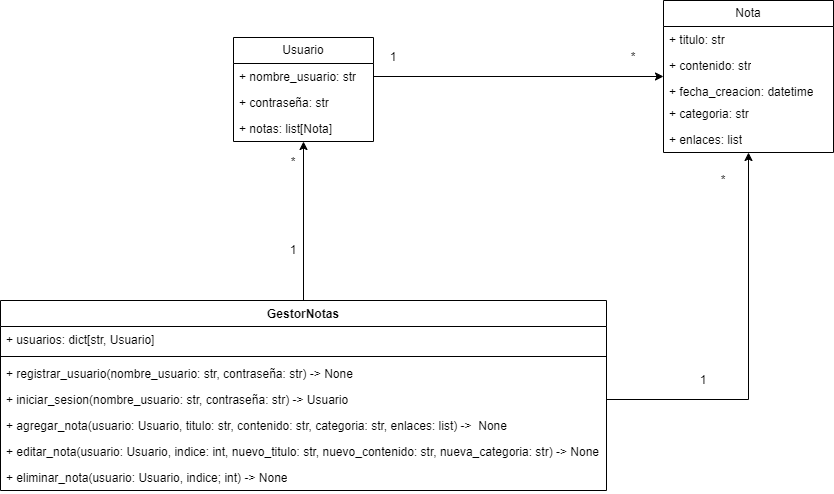

The diagram above was exported from draw.io. Its source (the exported page's mxGraphModel, read from the mxfile embedded in the PNG):
<mxGraphModel dx="1632" dy="753" grid="1" gridSize="10" guides="1" tooltips="1" connect="1" arrows="1" fold="1" page="1" pageScale="1" pageWidth="827" pageHeight="1169" math="0" shadow="0">
  <root>
    <mxCell id="0" />
    <mxCell id="1" parent="0" />
    <mxCell id="sG9Vv1r-2CVsBmMZfNLU-2" value="Nota" style="swimlane;fontStyle=0;childLayout=stackLayout;horizontal=1;startSize=26;fillColor=none;horizontalStack=0;resizeParent=1;resizeParentMax=0;resizeLast=0;collapsible=1;marginBottom=0;whiteSpace=wrap;html=1;" parent="1" vertex="1">
      <mxGeometry x="1173" y="160" width="170" height="152" as="geometry" />
    </mxCell>
    <mxCell id="sG9Vv1r-2CVsBmMZfNLU-3" value="+ titulo: str" style="text;strokeColor=none;fillColor=none;align=left;verticalAlign=top;spacingLeft=4;spacingRight=4;overflow=hidden;rotatable=0;points=[[0,0.5],[1,0.5]];portConstraint=eastwest;whiteSpace=wrap;html=1;" parent="sG9Vv1r-2CVsBmMZfNLU-2" vertex="1">
      <mxGeometry y="26" width="170" height="26" as="geometry" />
    </mxCell>
    <mxCell id="sG9Vv1r-2CVsBmMZfNLU-4" value="+ contenido: str" style="text;strokeColor=none;fillColor=none;align=left;verticalAlign=top;spacingLeft=4;spacingRight=4;overflow=hidden;rotatable=0;points=[[0,0.5],[1,0.5]];portConstraint=eastwest;whiteSpace=wrap;html=1;" parent="sG9Vv1r-2CVsBmMZfNLU-2" vertex="1">
      <mxGeometry y="52" width="170" height="26" as="geometry" />
    </mxCell>
    <mxCell id="sG9Vv1r-2CVsBmMZfNLU-5" value="+ fecha_creacion: datetime" style="text;strokeColor=none;fillColor=none;align=left;verticalAlign=top;spacingLeft=4;spacingRight=4;overflow=hidden;rotatable=0;points=[[0,0.5],[1,0.5]];portConstraint=eastwest;whiteSpace=wrap;html=1;" parent="sG9Vv1r-2CVsBmMZfNLU-2" vertex="1">
      <mxGeometry y="78" width="170" height="22" as="geometry" />
    </mxCell>
    <mxCell id="sG9Vv1r-2CVsBmMZfNLU-7" value="+ categoria: str" style="text;strokeColor=none;fillColor=none;align=left;verticalAlign=top;spacingLeft=4;spacingRight=4;overflow=hidden;rotatable=0;points=[[0,0.5],[1,0.5]];portConstraint=eastwest;whiteSpace=wrap;html=1;" parent="sG9Vv1r-2CVsBmMZfNLU-2" vertex="1">
      <mxGeometry y="100" width="170" height="26" as="geometry" />
    </mxCell>
    <mxCell id="sG9Vv1r-2CVsBmMZfNLU-8" value="+ enlaces: list" style="text;strokeColor=none;fillColor=none;align=left;verticalAlign=top;spacingLeft=4;spacingRight=4;overflow=hidden;rotatable=0;points=[[0,0.5],[1,0.5]];portConstraint=eastwest;whiteSpace=wrap;html=1;" parent="sG9Vv1r-2CVsBmMZfNLU-2" vertex="1">
      <mxGeometry y="126" width="170" height="26" as="geometry" />
    </mxCell>
    <mxCell id="sG9Vv1r-2CVsBmMZfNLU-9" value="Usuario" style="swimlane;fontStyle=0;childLayout=stackLayout;horizontal=1;startSize=26;fillColor=none;horizontalStack=0;resizeParent=1;resizeParentMax=0;resizeLast=0;collapsible=1;marginBottom=0;whiteSpace=wrap;html=1;" parent="1" vertex="1">
      <mxGeometry x="743" y="197" width="140" height="104" as="geometry" />
    </mxCell>
    <mxCell id="sG9Vv1r-2CVsBmMZfNLU-10" value="&lt;div&gt;+ nombre_usuario: str&lt;/div&gt;" style="text;strokeColor=none;fillColor=none;align=left;verticalAlign=top;spacingLeft=4;spacingRight=4;overflow=hidden;rotatable=0;points=[[0,0.5],[1,0.5]];portConstraint=eastwest;whiteSpace=wrap;html=1;" parent="sG9Vv1r-2CVsBmMZfNLU-9" vertex="1">
      <mxGeometry y="26" width="140" height="26" as="geometry" />
    </mxCell>
    <mxCell id="sG9Vv1r-2CVsBmMZfNLU-11" value="+ contraseña: str" style="text;strokeColor=none;fillColor=none;align=left;verticalAlign=top;spacingLeft=4;spacingRight=4;overflow=hidden;rotatable=0;points=[[0,0.5],[1,0.5]];portConstraint=eastwest;whiteSpace=wrap;html=1;" parent="sG9Vv1r-2CVsBmMZfNLU-9" vertex="1">
      <mxGeometry y="52" width="140" height="26" as="geometry" />
    </mxCell>
    <mxCell id="sG9Vv1r-2CVsBmMZfNLU-12" value="+ notas: list[Nota]" style="text;strokeColor=none;fillColor=none;align=left;verticalAlign=top;spacingLeft=4;spacingRight=4;overflow=hidden;rotatable=0;points=[[0,0.5],[1,0.5]];portConstraint=eastwest;whiteSpace=wrap;html=1;" parent="sG9Vv1r-2CVsBmMZfNLU-9" vertex="1">
      <mxGeometry y="78" width="140" height="26" as="geometry" />
    </mxCell>
    <mxCell id="sG9Vv1r-2CVsBmMZfNLU-31" style="edgeStyle=orthogonalEdgeStyle;rounded=0;orthogonalLoop=1;jettySize=auto;html=1;" parent="1" source="sG9Vv1r-2CVsBmMZfNLU-17" target="sG9Vv1r-2CVsBmMZfNLU-9" edge="1">
      <mxGeometry relative="1" as="geometry" />
    </mxCell>
    <mxCell id="sG9Vv1r-2CVsBmMZfNLU-17" value="GestorNotas" style="swimlane;fontStyle=1;align=center;verticalAlign=top;childLayout=stackLayout;horizontal=1;startSize=26;horizontalStack=0;resizeParent=1;resizeParentMax=0;resizeLast=0;collapsible=1;marginBottom=0;whiteSpace=wrap;html=1;" parent="1" vertex="1">
      <mxGeometry x="510" y="460" width="606" height="190" as="geometry">
        <mxRectangle x="104" y="390" width="110" height="30" as="alternateBounds" />
      </mxGeometry>
    </mxCell>
    <mxCell id="sG9Vv1r-2CVsBmMZfNLU-18" value="+ usuarios: dict[str, Usuario]" style="text;strokeColor=none;fillColor=none;align=left;verticalAlign=top;spacingLeft=4;spacingRight=4;overflow=hidden;rotatable=0;points=[[0,0.5],[1,0.5]];portConstraint=eastwest;whiteSpace=wrap;html=1;" parent="sG9Vv1r-2CVsBmMZfNLU-17" vertex="1">
      <mxGeometry y="26" width="606" height="26" as="geometry" />
    </mxCell>
    <mxCell id="sG9Vv1r-2CVsBmMZfNLU-19" value="" style="line;strokeWidth=1;fillColor=none;align=left;verticalAlign=middle;spacingTop=-1;spacingLeft=3;spacingRight=3;rotatable=0;labelPosition=right;points=[];portConstraint=eastwest;strokeColor=inherit;" parent="sG9Vv1r-2CVsBmMZfNLU-17" vertex="1">
      <mxGeometry y="52" width="606" height="8" as="geometry" />
    </mxCell>
    <mxCell id="sG9Vv1r-2CVsBmMZfNLU-20" value="+ registrar_usuario(nombre_usuario: str, contraseña: str) -&amp;gt; None" style="text;strokeColor=none;fillColor=none;align=left;verticalAlign=top;spacingLeft=4;spacingRight=4;overflow=hidden;rotatable=0;points=[[0,0.5],[1,0.5]];portConstraint=eastwest;whiteSpace=wrap;html=1;" parent="sG9Vv1r-2CVsBmMZfNLU-17" vertex="1">
      <mxGeometry y="60" width="606" height="26" as="geometry" />
    </mxCell>
    <mxCell id="sG9Vv1r-2CVsBmMZfNLU-21" value="+ iniciar_sesion(nombre_usuario: str, contraseña: str) -&amp;gt; Usuario" style="text;strokeColor=none;fillColor=none;align=left;verticalAlign=top;spacingLeft=4;spacingRight=4;overflow=hidden;rotatable=0;points=[[0,0.5],[1,0.5]];portConstraint=eastwest;whiteSpace=wrap;html=1;" parent="sG9Vv1r-2CVsBmMZfNLU-17" vertex="1">
      <mxGeometry y="86" width="606" height="26" as="geometry" />
    </mxCell>
    <mxCell id="sG9Vv1r-2CVsBmMZfNLU-22" value="+ agregar_nota(usuario: Usuario, titulo: str, contenido: str, categoria: str, enlaces: list) -&amp;gt;&amp;nbsp; None" style="text;strokeColor=none;fillColor=none;align=left;verticalAlign=top;spacingLeft=4;spacingRight=4;overflow=hidden;rotatable=0;points=[[0,0.5],[1,0.5]];portConstraint=eastwest;whiteSpace=wrap;html=1;" parent="sG9Vv1r-2CVsBmMZfNLU-17" vertex="1">
      <mxGeometry y="112" width="606" height="26" as="geometry" />
    </mxCell>
    <mxCell id="sG9Vv1r-2CVsBmMZfNLU-24" value="+ editar_nota(usuario: Usuario, indice: int, nuevo_titulo: str, nuevo_contenido: str, nueva_categoria: str) -&amp;gt; None" style="text;strokeColor=none;fillColor=none;align=left;verticalAlign=top;spacingLeft=4;spacingRight=4;overflow=hidden;rotatable=0;points=[[0,0.5],[1,0.5]];portConstraint=eastwest;whiteSpace=wrap;html=1;" parent="sG9Vv1r-2CVsBmMZfNLU-17" vertex="1">
      <mxGeometry y="138" width="606" height="26" as="geometry" />
    </mxCell>
    <mxCell id="sG9Vv1r-2CVsBmMZfNLU-23" value="+ eliminar_nota(usuario: Usuario, indice; int) -&amp;gt; None" style="text;strokeColor=none;fillColor=none;align=left;verticalAlign=top;spacingLeft=4;spacingRight=4;overflow=hidden;rotatable=0;points=[[0,0.5],[1,0.5]];portConstraint=eastwest;whiteSpace=wrap;html=1;" parent="sG9Vv1r-2CVsBmMZfNLU-17" vertex="1">
      <mxGeometry y="164" width="606" height="26" as="geometry" />
    </mxCell>
    <mxCell id="sG9Vv1r-2CVsBmMZfNLU-27" value="1" style="text;html=1;align=center;verticalAlign=middle;whiteSpace=wrap;rounded=0;" parent="1" vertex="1">
      <mxGeometry x="893" y="207" width="20" height="20" as="geometry" />
    </mxCell>
    <mxCell id="sG9Vv1r-2CVsBmMZfNLU-29" style="edgeStyle=orthogonalEdgeStyle;rounded=0;orthogonalLoop=1;jettySize=auto;html=1;" parent="1" source="sG9Vv1r-2CVsBmMZfNLU-10" target="sG9Vv1r-2CVsBmMZfNLU-2" edge="1">
      <mxGeometry relative="1" as="geometry" />
    </mxCell>
    <mxCell id="sG9Vv1r-2CVsBmMZfNLU-30" value="*" style="text;html=1;align=center;verticalAlign=middle;whiteSpace=wrap;rounded=0;" parent="1" vertex="1">
      <mxGeometry x="1133" y="207" width="20" height="20" as="geometry" />
    </mxCell>
    <mxCell id="sG9Vv1r-2CVsBmMZfNLU-32" value="1" style="text;html=1;align=center;verticalAlign=middle;whiteSpace=wrap;rounded=0;" parent="1" vertex="1">
      <mxGeometry x="793" y="400" width="20" height="20" as="geometry" />
    </mxCell>
    <mxCell id="sG9Vv1r-2CVsBmMZfNLU-33" value="*" style="text;html=1;align=center;verticalAlign=middle;whiteSpace=wrap;rounded=0;" parent="1" vertex="1">
      <mxGeometry x="793" y="312" width="20" height="20" as="geometry" />
    </mxCell>
    <mxCell id="sG9Vv1r-2CVsBmMZfNLU-34" style="edgeStyle=orthogonalEdgeStyle;rounded=0;orthogonalLoop=1;jettySize=auto;html=1;" parent="1" source="sG9Vv1r-2CVsBmMZfNLU-21" target="sG9Vv1r-2CVsBmMZfNLU-2" edge="1">
      <mxGeometry relative="1" as="geometry" />
    </mxCell>
    <mxCell id="sG9Vv1r-2CVsBmMZfNLU-35" value="1" style="text;html=1;align=center;verticalAlign=middle;whiteSpace=wrap;rounded=0;" parent="1" vertex="1">
      <mxGeometry x="1203" y="530" width="20" height="20" as="geometry" />
    </mxCell>
    <mxCell id="sG9Vv1r-2CVsBmMZfNLU-36" value="*" style="text;html=1;align=center;verticalAlign=middle;whiteSpace=wrap;rounded=0;" parent="1" vertex="1">
      <mxGeometry x="1223" y="330" width="20" height="20" as="geometry" />
    </mxCell>
  </root>
</mxGraphModel>